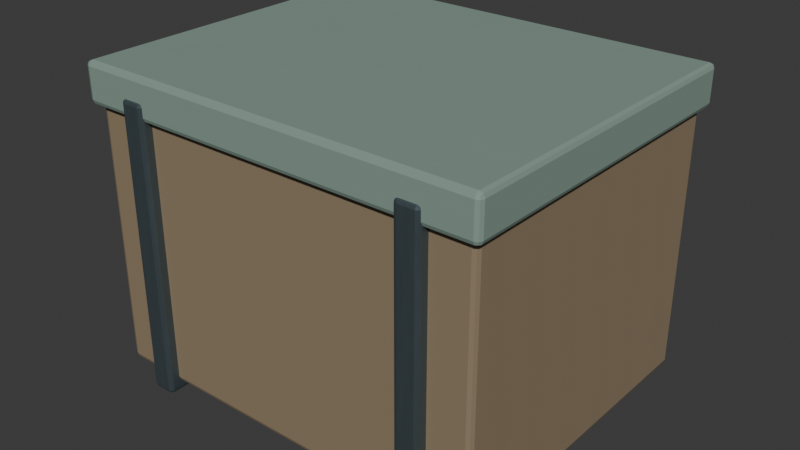 # Source: supply_cache.blend  (saved by Blender 5.2.44; exported with 4.5.12 LTS)
import bpy
from mathutils import Matrix  # noqa: F401  (used for matrix-valued properties, if any)

bpy.ops.wm.read_factory_settings(use_empty=True)
scene = bpy.context.scene
scene.name = 'Scene'

# ---- collections
col_collection = bpy.data.collections.new('Collection'); scene.collection.children.link(col_collection)

# ---- images (referenced by path relative to the original .blend; pixels are not part of the script)
import os
ASSET_DIR = os.environ.get("B2B_ASSET_DIR", "")  # directory of the original .blend (textures are referenced by path, not embedded)
HERE = os.path.dirname(os.path.abspath(__file__))  # packed textures are extracted next to this script under _unpacked/

def load_image(name, relpath, width, height, colorspace="sRGB"):
    """Load a texture the original file referenced (path relative to the .blend, or extracted next to this script)."""
    p = next((c for c in (os.path.join(HERE, relpath), os.path.join(ASSET_DIR, relpath)) if relpath and os.path.exists(c)), "")
    if p:
        img = bpy.data.images.load(p, check_existing=True)
        img.name = name
    else:  # same state as the original file: an image datablock whose file is absent (Cycles renders it pink)
        img = bpy.data.images.new(name, width, height)
        img.source = "FILE"
        img.filepath = "//" + (relpath or name)
    img.colorspace_settings.name = colorspace
    return img
img_timber_roughness_png = load_image('timber_roughness.png', '_unpacked/timber_roughness.596823e6.png', 128, 128, 'Non-Color')
img_metal_roughness_png = load_image('metal_roughness.png', '_unpacked/metal_roughness.0ae9bc6c.png', 128, 128, 'Non-Color')
img_paint_roughness_png = load_image('paint_roughness.png', '_unpacked/paint_roughness.0e54416f.png', 128, 128, 'Non-Color')

# ---- materials (node trees are filled in below, after node groups)
mat_kotm_wood = bpy.data.materials.new('KOTM_wood')
mat_kotm_steel = bpy.data.materials.new('KOTM_steel')
mat_kotm_sage = bpy.data.materials.new('KOTM_sage')

# ---- material node trees
mat_kotm_wood.use_nodes = True; mat_kotm_wood.node_tree.nodes.clear()
_N = mat_kotm_wood.node_tree.nodes; _L = mat_kotm_wood.node_tree.links
n0 = _N.new('ShaderNodeBsdfPrincipled'); n0.name = 'Principled BSDF'; n0.location = (-200, 100)
n0.inputs[0].default_value = (0.28, 0.21, 0.13, 1.0)
n0.inputs[10].default_value = 0.005
n1 = _N.new('ShaderNodeOutputMaterial'); n1.name = 'Material Output'; n1.location = (200, 100)
n2 = _N.new('ShaderNodeTexImage'); n2.name = 'Image Texture'; n2.location = (0, 0)
n2.image = img_timber_roughness_png
_L.new(n0.outputs[0], n1.inputs[0])
_L.new(n2.outputs[0], n0.inputs[2])
n1.is_active_output = True
mat_kotm_steel.use_nodes = True; mat_kotm_steel.node_tree.nodes.clear()
_N = mat_kotm_steel.node_tree.nodes; _L = mat_kotm_steel.node_tree.links
n0 = _N.new('ShaderNodeBsdfPrincipled'); n0.name = 'Principled BSDF'; n0.location = (-200, 100)
n0.inputs[0].default_value = (0.12, 0.16, 0.18, 1.0)
n0.inputs[1].default_value = 0.7
n0.inputs[10].default_value = 0.005
n1 = _N.new('ShaderNodeOutputMaterial'); n1.name = 'Material Output'; n1.location = (200, 100)
n2 = _N.new('ShaderNodeTexImage'); n2.name = 'Image Texture'; n2.location = (0, 0)
n2.image = img_metal_roughness_png
_L.new(n0.outputs[0], n1.inputs[0])
_L.new(n2.outputs[0], n0.inputs[2])
n1.is_active_output = True
mat_kotm_sage.use_nodes = True; mat_kotm_sage.node_tree.nodes.clear()
_N = mat_kotm_sage.node_tree.nodes; _L = mat_kotm_sage.node_tree.links
n0 = _N.new('ShaderNodeBsdfPrincipled'); n0.name = 'Principled BSDF'; n0.location = (-200, 100)
n0.inputs[0].default_value = (0.24, 0.34, 0.29, 1.0)
n0.inputs[10].default_value = 0.005
n1 = _N.new('ShaderNodeOutputMaterial'); n1.name = 'Material Output'; n1.location = (200, 100)
n2 = _N.new('ShaderNodeTexImage'); n2.name = 'Image Texture'; n2.location = (0, 0)
n2.image = img_paint_roughness_png
_L.new(n0.outputs[0], n1.inputs[0])
_L.new(n2.outputs[0], n0.inputs[2])
n1.is_active_output = True

# ---- world
world_world = bpy.data.worlds.new('World'); scene.world = world_world
world_world.use_nodes = True; world_world.node_tree.nodes.clear()
_N = world_world.node_tree.nodes; _L = world_world.node_tree.links
n0 = _N.new('ShaderNodeOutputWorld'); n0.name = 'World Output'; n0.location = (200, 100)
n1 = _N.new('ShaderNodeBackground'); n1.name = 'Background'; n1.location = (-200, 100)
n1.inputs[0].default_value = (0.05088, 0.05088, 0.05088, 1.0)
_L.new(n1.outputs[0], n0.inputs[0])
n0.is_active_output = True
world_world.color = (0.05088, 0.05088, 0.05088)
world_world.sun_shadow_jitter_overblur = 0.0

# ---- meshes
me_cube_546 = bpy.data.meshes.new('Cube.546')
me_cube_546.from_pydata([(-0.75, -0.6, -0.5), (-0.75, -0.6, 0.5), (-0.75, 0.6, -0.5), (-0.75, 0.6, 0.5), (0.75, -0.6, -0.5), (0.75, -0.6, 0.5), (0.75, 0.6, -0.5), (0.75, 0.6, 0.5)], [], [(0, 1, 3, 2), (2, 3, 7, 6), (6, 7, 5, 4), (4, 5, 1, 0), (2, 6, 4, 0), (7, 3, 1, 5)])
_uv = me_cube_546.uv_layers.new(name='UVMap')
_uv.uv.foreach_set('vector', [0.375, 0.0, 0.625, 0.0, 0.625, 0.25, 0.375, 0.25, 0.375, 0.25, 0.625, 0.25, 0.625, 0.5, 0.375, 0.5, 0.375, 0.5, 0.625, 0.5, 0.625, 0.75, 0.375, 0.75, 0.375, 0.75, 0.625, 0.75, 0.625, 1.0, 0.375, 1.0, 0.125, 0.5, 0.375, 0.5, 0.375, 0.75, 0.125, 0.75, 0.625, 0.5, 0.875, 0.5, 0.875, 0.75, 0.625, 0.75])
me_cube_546.materials.append(mat_kotm_wood)
me_cube_546.update()
me_cube_547 = bpy.data.meshes.new('Cube.547')
me_cube_547.from_pydata([(-0.045, -0.64, -0.54), (-0.045, -0.64, 0.54), (-0.045, 0.64, -0.54), (-0.045, 0.64, 0.54), (0.045, -0.64, -0.54), (0.045, -0.64, 0.54), (0.045, 0.64, -0.54), (0.045, 0.64, 0.54)], [], [(0, 1, 3, 2), (2, 3, 7, 6), (6, 7, 5, 4), (4, 5, 1, 0), (2, 6, 4, 0), (7, 3, 1, 5)])
_uv = me_cube_547.uv_layers.new(name='UVMap')
_uv.uv.foreach_set('vector', [0.375, 0.0, 0.625, 0.0, 0.625, 0.25, 0.375, 0.25, 0.375, 0.25, 0.625, 0.25, 0.625, 0.5, 0.375, 0.5, 0.375, 0.5, 0.625, 0.5, 0.625, 0.75, 0.375, 0.75, 0.375, 0.75, 0.625, 0.75, 0.625, 1.0, 0.375, 1.0, 0.125, 0.5, 0.375, 0.5, 0.375, 0.75, 0.125, 0.75, 0.625, 0.5, 0.875, 0.5, 0.875, 0.75, 0.625, 0.75])
me_cube_547.materials.append(mat_kotm_steel)
me_cube_547.update()
me_cube_548 = bpy.data.meshes.new('Cube.548')
me_cube_548.from_pydata([(-0.045, -0.64, -0.54), (-0.045, -0.64, 0.54), (-0.045, 0.64, -0.54), (-0.045, 0.64, 0.54), (0.045, -0.64, -0.54), (0.045, -0.64, 0.54), (0.045, 0.64, -0.54), (0.045, 0.64, 0.54)], [], [(0, 1, 3, 2), (2, 3, 7, 6), (6, 7, 5, 4), (4, 5, 1, 0), (2, 6, 4, 0), (7, 3, 1, 5)])
_uv = me_cube_548.uv_layers.new(name='UVMap')
_uv.uv.foreach_set('vector', [0.375, 0.0, 0.625, 0.0, 0.625, 0.25, 0.375, 0.25, 0.375, 0.25, 0.625, 0.25, 0.625, 0.5, 0.375, 0.5, 0.375, 0.5, 0.625, 0.5, 0.625, 0.75, 0.375, 0.75, 0.375, 0.75, 0.625, 0.75, 0.625, 1.0, 0.375, 1.0, 0.125, 0.5, 0.375, 0.5, 0.375, 0.75, 0.125, 0.75, 0.625, 0.5, 0.875, 0.5, 0.875, 0.75, 0.625, 0.75])
me_cube_548.materials.append(mat_kotm_steel)
me_cube_548.update()
me_cube_549 = bpy.data.meshes.new('Cube.549')
me_cube_549.from_pydata([(-0.775, -0.63, -0.075), (-0.775, -0.63, 0.075), (-0.775, 0.63, -0.075), (-0.775, 0.63, 0.075), (0.775, -0.63, -0.075), (0.775, -0.63, 0.075), (0.775, 0.63, -0.075), (0.775, 0.63, 0.075)], [], [(0, 1, 3, 2), (2, 3, 7, 6), (6, 7, 5, 4), (4, 5, 1, 0), (2, 6, 4, 0), (7, 3, 1, 5)])
_uv = me_cube_549.uv_layers.new(name='UVMap')
_uv.uv.foreach_set('vector', [0.375, 0.0, 0.625, 0.0, 0.625, 0.25, 0.375, 0.25, 0.375, 0.25, 0.625, 0.25, 0.625, 0.5, 0.375, 0.5, 0.375, 0.5, 0.625, 0.5, 0.625, 0.75, 0.375, 0.75, 0.375, 0.75, 0.625, 0.75, 0.625, 1.0, 0.375, 1.0, 0.125, 0.5, 0.375, 0.5, 0.375, 0.75, 0.125, 0.75, 0.625, 0.5, 0.875, 0.5, 0.875, 0.75, 0.625, 0.75])
me_cube_549.materials.append(mat_kotm_sage)
me_cube_549.update()

# ---- objects
ob_weathered_supply_crate = bpy.data.objects.new('Weathered supply crate', me_cube_546)
ob_steel_packing_strap = bpy.data.objects.new('Steel packing strap', me_cube_547)
ob_steel_packing_strap_001 = bpy.data.objects.new('Steel packing strap.001', me_cube_548)
ob_winter_canvas_cover = bpy.data.objects.new('Winter canvas cover', me_cube_549)

# ---- transforms, parenting, visibility, modifiers, constraints
ob_weathered_supply_crate.location = (0.0, 0.0, 0.58)
_m = ob_weathered_supply_crate.modifiers.new('Restrained edge wear', 'BEVEL')
_m.width = 0.018
_m.width_pct = 0.018
_m.segments = 2
_m = ob_weathered_supply_crate.modifiers.new('Weighted corner normals', 'WEIGHTED_NORMAL')
_m.keep_sharp = True
ob_steel_packing_strap.location = (-0.55, 0.0, 0.58)
_m = ob_steel_packing_strap.modifiers.new('Restrained edge wear', 'BEVEL')
_m.width = 0.0135
_m.width_pct = 0.0135
_m.segments = 2
_m = ob_steel_packing_strap.modifiers.new('Weighted corner normals', 'WEIGHTED_NORMAL')
_m.keep_sharp = True
ob_steel_packing_strap_001.location = (0.55, 0.0, 0.58)
_m = ob_steel_packing_strap_001.modifiers.new('Restrained edge wear', 'BEVEL')
_m.width = 0.0135
_m.width_pct = 0.0135
_m.segments = 2
_m = ob_steel_packing_strap_001.modifiers.new('Weighted corner normals', 'WEIGHTED_NORMAL')
_m.keep_sharp = True
ob_winter_canvas_cover.location = (0.0, 0.0, 1.13)
_m = ob_winter_canvas_cover.modifiers.new('Restrained edge wear', 'BEVEL')
_m.width = 0.018
_m.width_pct = 0.018
_m.segments = 2
_m = ob_winter_canvas_cover.modifiers.new('Weighted corner normals', 'WEIGHTED_NORMAL')
_m.keep_sharp = True

# ---- collection membership
col_collection.objects.link(ob_weathered_supply_crate)
col_collection.objects.link(ob_steel_packing_strap)
col_collection.objects.link(ob_steel_packing_strap_001)
col_collection.objects.link(ob_winter_canvas_cover)

# ---- scene / render settings (as saved in the file)
scene.frame_start = 1; scene.frame_end = 250; scene.frame_set(1)
scene.render.engine = 'BLENDER_EEVEE_NEXT'
scene.render.bake_bias = 0.0
scene.render.bake_samples = 0
scene.render.compositor_device = 'GPU'
scene.eevee.use_volume_custom_range = False
scene.eevee.fast_gi_thickness_near = 0.1
scene.eevee.fast_gi_thickness_far = 0.0
scene.eevee.ray_tracing_options.screen_trace_thickness = 0.1
bpy.context.view_layer.update()

# ---- added for rendering (the .blend has no active camera and no usable light): camera, sun
cam_auto = bpy.data.cameras.new('AutoCamera')
cam_auto.lens = 50.0
cam_auto.sensor_width = 36.0
cam_auto.clip_end = 1000.0
ob_auto_camera = bpy.data.objects.new('AutoCamera', cam_auto)
scene.collection.objects.link(ob_auto_camera)
ob_auto_camera.location = (2.14965, -2.57959, 2.34222)
ob_auto_camera.rotation_euler = (1.09748, -7.21219e-08, 0.694738)
scene.camera = ob_auto_camera
light_auto_sun = bpy.data.lights.new('AutoSun', 'SUN')
light_auto_sun.energy = 3.0
light_auto_sun.angle = 0.0523599
ob_auto_sun = bpy.data.objects.new('AutoSun', light_auto_sun)
scene.collection.objects.link(ob_auto_sun)
ob_auto_sun.rotation_euler = (0.872665, 0.174533, 0.523599)
bpy.context.view_layer.update()
